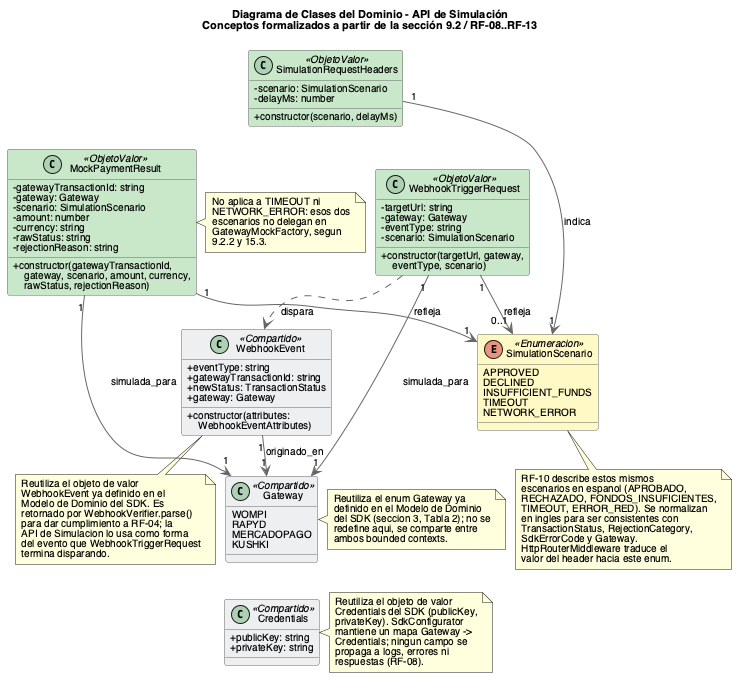

The diagram above was rendered by PlantUML. Its source (embedded in the PNG):
@startuml Domain Class Diagram - Simulation API
title Diagrama de Clases del Dominio - API de Simulación\nConceptos formalizados a partir de la sección 9.2 / RF-08..RF-13
skinparam backgroundColor white
skinparam defaultFontName Helvetica
skinparam defaultFontSize 10
skinparam titleFontSize 11
skinparam classFontSize 10
skinparam classAttributeFontSize 10
skinparam classStereotypeFontSize 10
skinparam ArrowFontSize 10
skinparam NoteFontSize 10
skinparam nodesep 10
skinparam ranksep 22
skinparam classAttributeIconSize 0
skinparam class {
  BorderColor #666666
  ArrowColor #666666
}

class WebhookTriggerRequest <<ObjetoValor>> #C8E6C9 {
  -targetUrl: string
  -gateway: Gateway
  -eventType: string
  -scenario: SimulationScenario
  +constructor(targetUrl, gateway,\n    eventType, scenario)
}

class SimulationRequestHeaders <<ObjetoValor>> #C8E6C9 {
  -scenario: SimulationScenario
  -delayMs: number
  +constructor(scenario, delayMs)
}

class MockPaymentResult <<ObjetoValor>> #C8E6C9 {
  -gatewayTransactionId: string
  -gateway: Gateway
  -scenario: SimulationScenario
  -amount: number
  -currency: string
  -rawStatus: string
  -rejectionReason: string
  +constructor(gatewayTransactionId,\n    gateway, scenario, amount, currency,\n    rawStatus, rejectionReason)
}

class Credentials <<Compartido>> #ECEFF1 {
  +publicKey: string
  +privateKey: string
}

class WebhookEvent <<Compartido>> #ECEFF1 {
  +eventType: string
  +gatewayTransactionId: string
  +newStatus: TransactionStatus
  +gateway: Gateway
  +constructor(attributes:\n    WebhookEventAttributes)
}

enum SimulationScenario <<Enumeracion>> #FFF9C4 {
  APPROVED
  DECLINED
  INSUFFICIENT_FUNDS
  TIMEOUT
  NETWORK_ERROR
}

class Gateway <<Compartido>> #ECEFF1 {
  WOMPI
  RAPYD
  MERCADOPAGO
  KUSHKI
}

SimulationRequestHeaders -[hidden]down- MockPaymentResult
MockPaymentResult -[hidden]down- WebhookEvent
Gateway -[hidden]down- Credentials
WebhookTriggerRequest ..> WebhookEvent : dispara
WebhookTriggerRequest "1" --> "0..1" SimulationScenario : refleja
WebhookTriggerRequest "1" --> "1" Gateway : simulada_para
SimulationRequestHeaders "1" --> "1" SimulationScenario : indica
MockPaymentResult "1" --> "1" SimulationScenario : refleja
MockPaymentResult "1" --> "1" Gateway : simulada_para
WebhookEvent "1" --> "1" Gateway : originado_en

note bottom of WebhookEvent
  Reutiliza el objeto de valor
  WebhookEvent ya definido en el
  Modelo de Dominio del SDK. Es
  retornado por WebhookVerifier.parse()
  para dar cumplimiento a RF-04; la
  API de Simulacion lo usa como forma
  del evento que WebhookTriggerRequest
  termina disparando.
end note

note right of Gateway
  Reutiliza el enum Gateway ya
  definido en el Modelo de Dominio
  del SDK (seccion 3, Tabla 2); no se
  redefine aqui, se comparte entre
  ambos bounded contexts.
end note

note bottom of SimulationScenario
  RF-10 describe estos mismos
  escenarios en espanol (APROBADO,
  RECHAZADO, FONDOS_INSUFICIENTES,
  TIMEOUT, ERROR_RED). Se normalizan
  en ingles para ser consistentes con
  TransactionStatus, RejectionCategory,
  SdkErrorCode y Gateway.
  HttpRouterMiddleware traduce el
  valor del header hacia este enum.
end note

note right of MockPaymentResult
  No aplica a TIMEOUT ni
  NETWORK_ERROR: esos dos
  escenarios no delegan en
  GatewayMockFactory, segun
  9.2.2 y 15.3.
end note

note right of Credentials
  Reutiliza el objeto de valor
  Credentials del SDK (publicKey,
  privateKey). SdkConfigurator
  mantiene un mapa Gateway ->
  Credentials; ningun campo se
  propaga a logs, errores ni
  respuestas (RF-08).
end note
@enduml